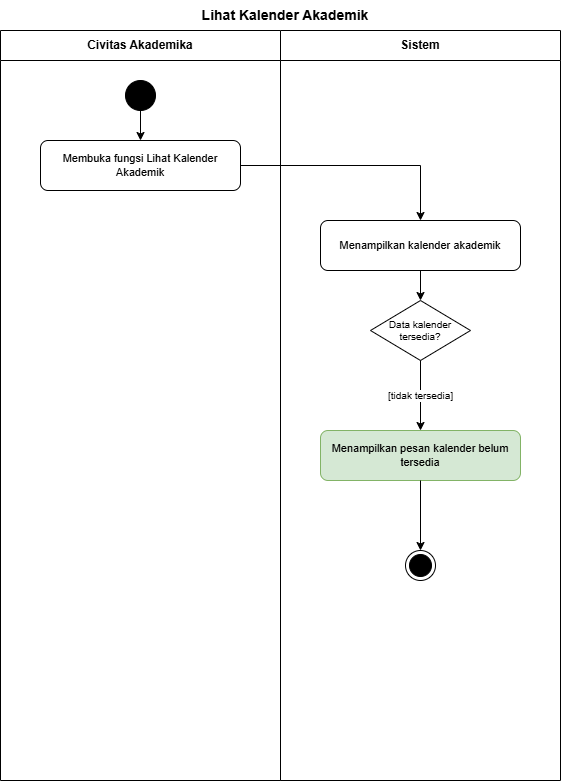

The diagram above was exported from draw.io. Its source (the exported page's mxGraphModel, read from the mxfile embedded in the PNG):
<mxGraphModel dx="645" dy="602" grid="1" gridSize="10" guides="1" tooltips="1" connect="1" arrows="1" fold="1" page="1" pageScale="1" pageWidth="827" pageHeight="1169" math="0" shadow="0">
  <root>
    <mxCell id="0" />
    <mxCell id="1" parent="0" />
    <mxCell id="lane_act" parent="1" style="swimlane;whiteSpace=wrap;html=1;startSize=30;horizontal=1;fillColor=#ffffff;strokeColor=#000000;fontStyle=1;fontSize=12;" value="Civitas Akademika" vertex="1">
      <mxGeometry height="750" width="280" x="100" y="40" as="geometry" />
    </mxCell>
    <mxCell id="lane_sys" parent="1" style="swimlane;whiteSpace=wrap;html=1;startSize=30;horizontal=1;fillColor=#ffffff;strokeColor=#000000;fontStyle=1;fontSize=12;" value="Sistem" vertex="1">
      <mxGeometry height="750" width="280" x="380" y="40" as="geometry" />
    </mxCell>
    <mxCell id="final_node" parent="lane_sys" style="ellipse;html=1;shape=endState;fillColor=#000000;strokeColor=#000000;" value="" vertex="1">
      <mxGeometry height="30" width="30" x="125" y="520" as="geometry" />
    </mxCell>
    <mxCell id="node_4" parent="lane_sys" style="rounded=1;whiteSpace=wrap;html=1;fillColor=#d5e8d4;strokeColor=#82b366;fontSize=11;align=center;" value="Menampilkan pesan kalender belum tersedia" vertex="1">
      <mxGeometry height="50" width="200" x="40" y="400" as="geometry" />
    </mxCell>
    <mxCell id="e_5" edge="1" parent="lane_sys" source="node_4" style="edgeStyle=orthogonalEdgeStyle;rounded=0;html=1;endArrow=classic;strokeColor=#000000;" target="final_node" value="">
      <mxGeometry x="-380" y="-40" as="geometry" />
    </mxCell>
    <mxCell id="init" parent="1" style="ellipse;whiteSpace=wrap;html=1;aspect=fixed;fillColor=#000000;strokeColor=#000000;" value="" vertex="1">
      <mxGeometry height="30" width="30" x="225" y="90" as="geometry" />
    </mxCell>
    <mxCell id="node_1" parent="1" style="rounded=1;whiteSpace=wrap;html=1;fillColor=#ffffff;strokeColor=#000000;fontSize=11;align=center;" value="Membuka fungsi Lihat Kalender Akademik" vertex="1">
      <mxGeometry height="50" width="200" x="140" y="150" as="geometry" />
    </mxCell>
    <mxCell id="e_1" edge="1" parent="1" source="init" style="edgeStyle=orthogonalEdgeStyle;rounded=0;html=1;endArrow=classic;strokeColor=#000000;fontSize=10;" target="node_1" value="">
      <mxGeometry as="geometry" />
    </mxCell>
    <mxCell id="node_2" parent="1" style="rounded=1;whiteSpace=wrap;html=1;fillColor=#ffffff;strokeColor=#000000;fontSize=11;align=center;" value="Menampilkan kalender akademik" vertex="1">
      <mxGeometry height="50" width="200" x="420" y="230" as="geometry" />
    </mxCell>
    <mxCell id="e_2" edge="1" parent="1" source="node_1" style="edgeStyle=orthogonalEdgeStyle;rounded=0;html=1;endArrow=classic;strokeColor=#000000;fontSize=10;" target="node_2" value="">
      <mxGeometry as="geometry" />
    </mxCell>
    <mxCell id="node_3" parent="1" style="rhombus;whiteSpace=wrap;html=1;fillColor=#ffffff;strokeColor=#000000;fontSize=10;align=center;" value="Data kalender tersedia?" vertex="1">
      <mxGeometry height="60" width="100" x="470" y="310" as="geometry" />
    </mxCell>
    <mxCell id="e_3" edge="1" parent="1" source="node_2" style="edgeStyle=orthogonalEdgeStyle;rounded=0;html=1;endArrow=classic;strokeColor=#000000;fontSize=10;" target="node_3" value="">
      <mxGeometry as="geometry" />
    </mxCell>
    <mxCell id="e_4" edge="1" parent="1" source="node_3" style="edgeStyle=orthogonalEdgeStyle;rounded=0;html=1;endArrow=classic;strokeColor=#000000;fontSize=10;" target="node_4" value="[tidak tersedia]">
      <mxGeometry as="geometry" />
    </mxCell>
    <mxCell id="a4YHK2pEy4k6ZoIM75sz-1" parent="1" style="text;html=1;whiteSpace=wrap;strokeColor=none;fillColor=none;align=center;verticalAlign=middle;rounded=0;" value="&lt;b&gt;&lt;font style=&quot;font-size: 14px;&quot;&gt;Lihat Kalender Akademik&lt;/font&gt;&lt;/b&gt;" vertex="1">
      <mxGeometry height="30" width="190" x="290" y="10" as="geometry" />
    </mxCell>
  </root>
</mxGraphModel>